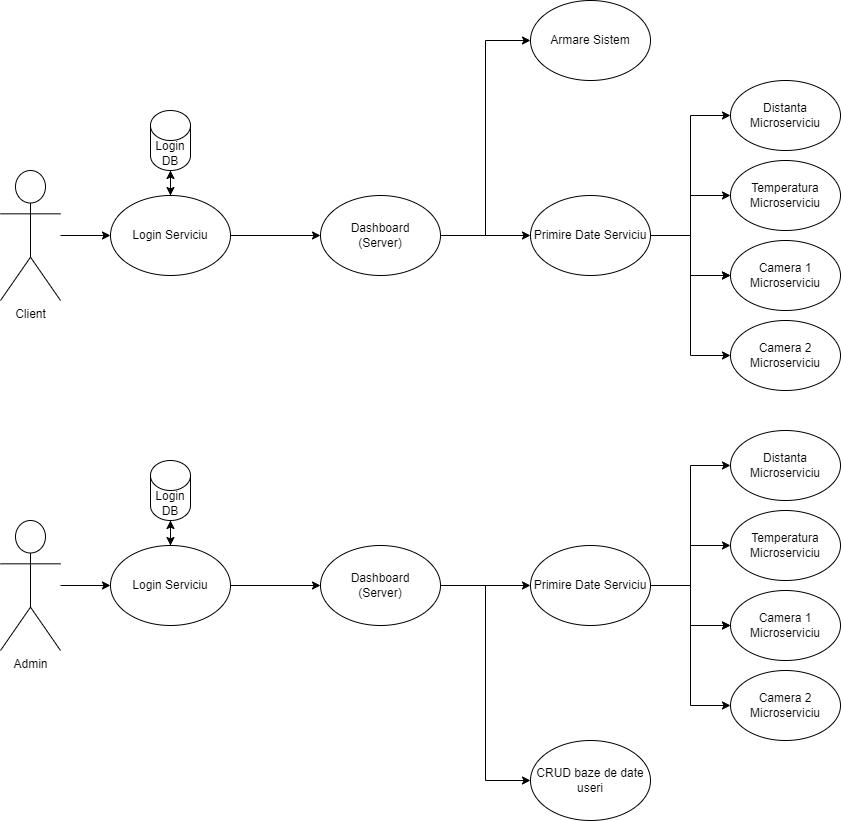

The diagram above was exported from draw.io. Its source (the exported page's mxGraphModel, read from the mxfile embedded in the PNG):
<mxGraphModel dx="1434" dy="833" grid="1" gridSize="10" guides="1" tooltips="1" connect="1" arrows="1" fold="1" page="1" pageScale="1" pageWidth="850" pageHeight="1100" math="0" shadow="0">
  <root>
    <mxCell id="0" />
    <mxCell id="1" parent="0" />
    <mxCell id="5IcaCheT9EHx-wbOvXF_-3" style="edgeStyle=orthogonalEdgeStyle;rounded=0;orthogonalLoop=1;jettySize=auto;html=1;entryX=0;entryY=0.5;entryDx=0;entryDy=0;" edge="1" parent="1" source="5IcaCheT9EHx-wbOvXF_-1" target="5IcaCheT9EHx-wbOvXF_-2">
      <mxGeometry relative="1" as="geometry" />
    </mxCell>
    <mxCell id="5IcaCheT9EHx-wbOvXF_-1" value="Client" style="shape=umlActor;verticalLabelPosition=bottom;verticalAlign=top;html=1;outlineConnect=0;" vertex="1" parent="1">
      <mxGeometry x="10" y="260" width="60" height="130" as="geometry" />
    </mxCell>
    <mxCell id="5IcaCheT9EHx-wbOvXF_-30" style="edgeStyle=orthogonalEdgeStyle;rounded=0;orthogonalLoop=1;jettySize=auto;html=1;exitX=1;exitY=0.5;exitDx=0;exitDy=0;entryX=0;entryY=0.5;entryDx=0;entryDy=0;" edge="1" parent="1" source="5IcaCheT9EHx-wbOvXF_-2" target="5IcaCheT9EHx-wbOvXF_-22">
      <mxGeometry relative="1" as="geometry" />
    </mxCell>
    <mxCell id="5IcaCheT9EHx-wbOvXF_-105" style="edgeStyle=orthogonalEdgeStyle;rounded=0;orthogonalLoop=1;jettySize=auto;html=1;" edge="1" parent="1" source="5IcaCheT9EHx-wbOvXF_-2" target="5IcaCheT9EHx-wbOvXF_-7">
      <mxGeometry relative="1" as="geometry" />
    </mxCell>
    <mxCell id="5IcaCheT9EHx-wbOvXF_-2" value="Login Serviciu" style="ellipse;whiteSpace=wrap;html=1;" vertex="1" parent="1">
      <mxGeometry x="120" y="285" width="120" height="80" as="geometry" />
    </mxCell>
    <mxCell id="5IcaCheT9EHx-wbOvXF_-106" style="edgeStyle=orthogonalEdgeStyle;rounded=0;orthogonalLoop=1;jettySize=auto;html=1;" edge="1" parent="1" source="5IcaCheT9EHx-wbOvXF_-7" target="5IcaCheT9EHx-wbOvXF_-2">
      <mxGeometry relative="1" as="geometry" />
    </mxCell>
    <mxCell id="5IcaCheT9EHx-wbOvXF_-7" value="Login DB" style="shape=cylinder3;whiteSpace=wrap;html=1;boundedLbl=1;backgroundOutline=1;size=15;" vertex="1" parent="1">
      <mxGeometry x="160" y="200" width="40" height="60" as="geometry" />
    </mxCell>
    <mxCell id="5IcaCheT9EHx-wbOvXF_-24" value="" style="edgeStyle=orthogonalEdgeStyle;rounded=0;orthogonalLoop=1;jettySize=auto;html=1;" edge="1" parent="1" source="5IcaCheT9EHx-wbOvXF_-9" target="5IcaCheT9EHx-wbOvXF_-14">
      <mxGeometry relative="1" as="geometry">
        <Array as="points">
          <mxPoint x="700" y="325" />
          <mxPoint x="700" y="365" />
        </Array>
      </mxGeometry>
    </mxCell>
    <mxCell id="5IcaCheT9EHx-wbOvXF_-25" value="" style="edgeStyle=orthogonalEdgeStyle;rounded=0;orthogonalLoop=1;jettySize=auto;html=1;" edge="1" parent="1" source="5IcaCheT9EHx-wbOvXF_-9" target="5IcaCheT9EHx-wbOvXF_-14">
      <mxGeometry relative="1" as="geometry" />
    </mxCell>
    <mxCell id="5IcaCheT9EHx-wbOvXF_-27" style="edgeStyle=orthogonalEdgeStyle;rounded=0;orthogonalLoop=1;jettySize=auto;html=1;" edge="1" parent="1" source="5IcaCheT9EHx-wbOvXF_-9" target="5IcaCheT9EHx-wbOvXF_-11">
      <mxGeometry relative="1" as="geometry" />
    </mxCell>
    <mxCell id="5IcaCheT9EHx-wbOvXF_-28" style="edgeStyle=orthogonalEdgeStyle;rounded=0;orthogonalLoop=1;jettySize=auto;html=1;entryX=0;entryY=0.5;entryDx=0;entryDy=0;" edge="1" parent="1" source="5IcaCheT9EHx-wbOvXF_-9" target="5IcaCheT9EHx-wbOvXF_-17">
      <mxGeometry relative="1" as="geometry" />
    </mxCell>
    <mxCell id="5IcaCheT9EHx-wbOvXF_-29" style="edgeStyle=orthogonalEdgeStyle;rounded=0;orthogonalLoop=1;jettySize=auto;html=1;entryX=0;entryY=0.5;entryDx=0;entryDy=0;" edge="1" parent="1" source="5IcaCheT9EHx-wbOvXF_-9" target="5IcaCheT9EHx-wbOvXF_-18">
      <mxGeometry relative="1" as="geometry" />
    </mxCell>
    <mxCell id="5IcaCheT9EHx-wbOvXF_-9" value="Primire Date Serviciu" style="ellipse;whiteSpace=wrap;html=1;" vertex="1" parent="1">
      <mxGeometry x="540" y="285" width="120" height="80" as="geometry" />
    </mxCell>
    <mxCell id="5IcaCheT9EHx-wbOvXF_-11" value="Temperatura&lt;div&gt;Microserviciu&lt;/div&gt;" style="ellipse;whiteSpace=wrap;html=1;" vertex="1" parent="1">
      <mxGeometry x="740" y="250" width="110" height="70" as="geometry" />
    </mxCell>
    <mxCell id="5IcaCheT9EHx-wbOvXF_-14" value="Camera 1&lt;br&gt;&lt;div&gt;Microserviciu&lt;/div&gt;" style="ellipse;whiteSpace=wrap;html=1;" vertex="1" parent="1">
      <mxGeometry x="740" y="330" width="110" height="70" as="geometry" />
    </mxCell>
    <mxCell id="5IcaCheT9EHx-wbOvXF_-17" value="Distanta&lt;br&gt;&lt;div&gt;Microserviciu&lt;/div&gt;" style="ellipse;whiteSpace=wrap;html=1;" vertex="1" parent="1">
      <mxGeometry x="740" y="170" width="110" height="70" as="geometry" />
    </mxCell>
    <mxCell id="5IcaCheT9EHx-wbOvXF_-18" value="Camera 2&lt;br&gt;&lt;div&gt;Microserviciu&lt;/div&gt;" style="ellipse;whiteSpace=wrap;html=1;" vertex="1" parent="1">
      <mxGeometry x="740" y="410" width="110" height="70" as="geometry" />
    </mxCell>
    <mxCell id="5IcaCheT9EHx-wbOvXF_-31" style="edgeStyle=orthogonalEdgeStyle;rounded=0;orthogonalLoop=1;jettySize=auto;html=1;" edge="1" parent="1" source="5IcaCheT9EHx-wbOvXF_-22" target="5IcaCheT9EHx-wbOvXF_-9">
      <mxGeometry relative="1" as="geometry" />
    </mxCell>
    <mxCell id="5IcaCheT9EHx-wbOvXF_-108" style="edgeStyle=orthogonalEdgeStyle;rounded=0;orthogonalLoop=1;jettySize=auto;html=1;entryX=0;entryY=0.5;entryDx=0;entryDy=0;" edge="1" parent="1" source="5IcaCheT9EHx-wbOvXF_-22" target="5IcaCheT9EHx-wbOvXF_-107">
      <mxGeometry relative="1" as="geometry" />
    </mxCell>
    <mxCell id="5IcaCheT9EHx-wbOvXF_-22" value="Dashboard&lt;div&gt;(Server)&lt;/div&gt;" style="ellipse;whiteSpace=wrap;html=1;" vertex="1" parent="1">
      <mxGeometry x="330" y="285" width="120" height="80" as="geometry" />
    </mxCell>
    <mxCell id="5IcaCheT9EHx-wbOvXF_-83" style="edgeStyle=orthogonalEdgeStyle;rounded=0;orthogonalLoop=1;jettySize=auto;html=1;entryX=0;entryY=0.5;entryDx=0;entryDy=0;" edge="1" parent="1" source="5IcaCheT9EHx-wbOvXF_-84" target="5IcaCheT9EHx-wbOvXF_-86">
      <mxGeometry relative="1" as="geometry" />
    </mxCell>
    <mxCell id="5IcaCheT9EHx-wbOvXF_-84" value="Admin" style="shape=umlActor;verticalLabelPosition=bottom;verticalAlign=top;html=1;outlineConnect=0;" vertex="1" parent="1">
      <mxGeometry x="10" y="610" width="60" height="130" as="geometry" />
    </mxCell>
    <mxCell id="5IcaCheT9EHx-wbOvXF_-85" style="edgeStyle=orthogonalEdgeStyle;rounded=0;orthogonalLoop=1;jettySize=auto;html=1;exitX=1;exitY=0.5;exitDx=0;exitDy=0;entryX=0;entryY=0.5;entryDx=0;entryDy=0;" edge="1" parent="1" source="5IcaCheT9EHx-wbOvXF_-86" target="5IcaCheT9EHx-wbOvXF_-99">
      <mxGeometry relative="1" as="geometry" />
    </mxCell>
    <mxCell id="5IcaCheT9EHx-wbOvXF_-103" style="edgeStyle=orthogonalEdgeStyle;rounded=0;orthogonalLoop=1;jettySize=auto;html=1;" edge="1" parent="1" source="5IcaCheT9EHx-wbOvXF_-86" target="5IcaCheT9EHx-wbOvXF_-87">
      <mxGeometry relative="1" as="geometry" />
    </mxCell>
    <mxCell id="5IcaCheT9EHx-wbOvXF_-86" value="Login Serviciu" style="ellipse;whiteSpace=wrap;html=1;" vertex="1" parent="1">
      <mxGeometry x="120" y="635" width="120" height="80" as="geometry" />
    </mxCell>
    <mxCell id="5IcaCheT9EHx-wbOvXF_-104" style="edgeStyle=orthogonalEdgeStyle;rounded=0;orthogonalLoop=1;jettySize=auto;html=1;" edge="1" parent="1" source="5IcaCheT9EHx-wbOvXF_-87" target="5IcaCheT9EHx-wbOvXF_-86">
      <mxGeometry relative="1" as="geometry" />
    </mxCell>
    <mxCell id="5IcaCheT9EHx-wbOvXF_-87" value="Login DB" style="shape=cylinder3;whiteSpace=wrap;html=1;boundedLbl=1;backgroundOutline=1;size=15;" vertex="1" parent="1">
      <mxGeometry x="160" y="550" width="40" height="60" as="geometry" />
    </mxCell>
    <mxCell id="5IcaCheT9EHx-wbOvXF_-88" value="" style="edgeStyle=orthogonalEdgeStyle;rounded=0;orthogonalLoop=1;jettySize=auto;html=1;" edge="1" parent="1" source="5IcaCheT9EHx-wbOvXF_-93" target="5IcaCheT9EHx-wbOvXF_-95">
      <mxGeometry relative="1" as="geometry">
        <Array as="points">
          <mxPoint x="700" y="675" />
          <mxPoint x="700" y="715" />
        </Array>
      </mxGeometry>
    </mxCell>
    <mxCell id="5IcaCheT9EHx-wbOvXF_-89" value="" style="edgeStyle=orthogonalEdgeStyle;rounded=0;orthogonalLoop=1;jettySize=auto;html=1;" edge="1" parent="1" source="5IcaCheT9EHx-wbOvXF_-93" target="5IcaCheT9EHx-wbOvXF_-95">
      <mxGeometry relative="1" as="geometry" />
    </mxCell>
    <mxCell id="5IcaCheT9EHx-wbOvXF_-90" style="edgeStyle=orthogonalEdgeStyle;rounded=0;orthogonalLoop=1;jettySize=auto;html=1;" edge="1" parent="1" source="5IcaCheT9EHx-wbOvXF_-93" target="5IcaCheT9EHx-wbOvXF_-94">
      <mxGeometry relative="1" as="geometry" />
    </mxCell>
    <mxCell id="5IcaCheT9EHx-wbOvXF_-91" style="edgeStyle=orthogonalEdgeStyle;rounded=0;orthogonalLoop=1;jettySize=auto;html=1;entryX=0;entryY=0.5;entryDx=0;entryDy=0;" edge="1" parent="1" source="5IcaCheT9EHx-wbOvXF_-93" target="5IcaCheT9EHx-wbOvXF_-96">
      <mxGeometry relative="1" as="geometry" />
    </mxCell>
    <mxCell id="5IcaCheT9EHx-wbOvXF_-92" style="edgeStyle=orthogonalEdgeStyle;rounded=0;orthogonalLoop=1;jettySize=auto;html=1;entryX=0;entryY=0.5;entryDx=0;entryDy=0;" edge="1" parent="1" source="5IcaCheT9EHx-wbOvXF_-93" target="5IcaCheT9EHx-wbOvXF_-97">
      <mxGeometry relative="1" as="geometry" />
    </mxCell>
    <mxCell id="5IcaCheT9EHx-wbOvXF_-93" value="Primire Date Serviciu" style="ellipse;whiteSpace=wrap;html=1;" vertex="1" parent="1">
      <mxGeometry x="540" y="635" width="120" height="80" as="geometry" />
    </mxCell>
    <mxCell id="5IcaCheT9EHx-wbOvXF_-94" value="Temperatura&lt;div&gt;Microserviciu&lt;/div&gt;" style="ellipse;whiteSpace=wrap;html=1;" vertex="1" parent="1">
      <mxGeometry x="740" y="600" width="110" height="70" as="geometry" />
    </mxCell>
    <mxCell id="5IcaCheT9EHx-wbOvXF_-95" value="Camera 1&lt;br&gt;&lt;div&gt;Microserviciu&lt;/div&gt;" style="ellipse;whiteSpace=wrap;html=1;" vertex="1" parent="1">
      <mxGeometry x="740" y="680" width="110" height="70" as="geometry" />
    </mxCell>
    <mxCell id="5IcaCheT9EHx-wbOvXF_-96" value="Distanta&lt;br&gt;&lt;div&gt;Microserviciu&lt;/div&gt;" style="ellipse;whiteSpace=wrap;html=1;" vertex="1" parent="1">
      <mxGeometry x="740" y="520" width="110" height="70" as="geometry" />
    </mxCell>
    <mxCell id="5IcaCheT9EHx-wbOvXF_-97" value="Camera 2&lt;br&gt;&lt;div&gt;Microserviciu&lt;/div&gt;" style="ellipse;whiteSpace=wrap;html=1;" vertex="1" parent="1">
      <mxGeometry x="740" y="760" width="110" height="70" as="geometry" />
    </mxCell>
    <mxCell id="5IcaCheT9EHx-wbOvXF_-98" style="edgeStyle=orthogonalEdgeStyle;rounded=0;orthogonalLoop=1;jettySize=auto;html=1;" edge="1" parent="1" source="5IcaCheT9EHx-wbOvXF_-99" target="5IcaCheT9EHx-wbOvXF_-93">
      <mxGeometry relative="1" as="geometry" />
    </mxCell>
    <mxCell id="5IcaCheT9EHx-wbOvXF_-102" style="edgeStyle=orthogonalEdgeStyle;rounded=0;orthogonalLoop=1;jettySize=auto;html=1;entryX=0;entryY=0.5;entryDx=0;entryDy=0;" edge="1" parent="1" source="5IcaCheT9EHx-wbOvXF_-99" target="5IcaCheT9EHx-wbOvXF_-100">
      <mxGeometry relative="1" as="geometry" />
    </mxCell>
    <mxCell id="5IcaCheT9EHx-wbOvXF_-99" value="Dashboard&lt;div&gt;(Server)&lt;/div&gt;" style="ellipse;whiteSpace=wrap;html=1;" vertex="1" parent="1">
      <mxGeometry x="330" y="635" width="120" height="80" as="geometry" />
    </mxCell>
    <mxCell id="5IcaCheT9EHx-wbOvXF_-100" value="CRUD baze de date useri" style="ellipse;whiteSpace=wrap;html=1;" vertex="1" parent="1">
      <mxGeometry x="540" y="830" width="120" height="80" as="geometry" />
    </mxCell>
    <mxCell id="5IcaCheT9EHx-wbOvXF_-107" value="Armare Sistem" style="ellipse;whiteSpace=wrap;html=1;" vertex="1" parent="1">
      <mxGeometry x="540" y="90" width="120" height="80" as="geometry" />
    </mxCell>
  </root>
</mxGraphModel>